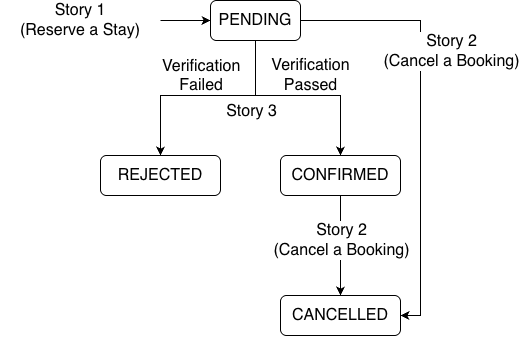

The diagram above was exported from draw.io. Its source (the exported page's mxGraphModel, read from the mxfile embedded in the PNG):
<mxGraphModel dx="934" dy="501" grid="1" gridSize="10" guides="1" tooltips="1" connect="1" arrows="1" fold="1" page="1" pageScale="1" pageWidth="850" pageHeight="1100" math="0" shadow="0">
  <root>
    <mxCell id="0" />
    <mxCell id="1" parent="0" />
    <mxCell id="2" edge="1" parent="1" source="3" style="edgeStyle=orthogonalEdgeStyle;rounded=0;orthogonalLoop=1;jettySize=auto;html=1;entryX=0;entryY=0.5;entryDx=0;entryDy=0;" target="9">
      <mxGeometry relative="1" as="geometry" />
    </mxCell>
    <mxCell id="3" parent="1" style="text;html=1;whiteSpace=wrap;strokeColor=none;fillColor=none;align=center;verticalAlign=middle;rounded=0;fontSize=16;" value="Story 1&lt;div&gt;&lt;div&gt;(Reserve a Stay)&lt;/div&gt;&lt;/div&gt;" vertex="1">
      <mxGeometry height="30" width="160" x="90" y="240" as="geometry" />
    </mxCell>
    <mxCell id="4" edge="1" parent="1" source="9" style="edgeStyle=orthogonalEdgeStyle;rounded=0;orthogonalLoop=1;jettySize=auto;html=1;entryX=0.5;entryY=0;entryDx=0;entryDy=0;" target="12" value="&lt;font style=&quot;font-size: 16px;&quot;&gt;Verification&lt;/font&gt;&lt;div&gt;&lt;font style=&quot;font-size: 16px;&quot;&gt;Passed&lt;/font&gt;&lt;/div&gt;">
      <mxGeometry relative="1" x="-0.6667" y="55" as="geometry">
        <mxPoint as="offset" />
        <Array as="points">
          <mxPoint x="345" y="330" />
          <mxPoint x="250" y="330" />
        </Array>
      </mxGeometry>
    </mxCell>
    <mxCell id="5" connectable="0" parent="4" style="edgeLabel;html=1;align=center;verticalAlign=middle;resizable=0;points=[];fontSize=16;" value="Story 3" vertex="1">
      <mxGeometry relative="1" x="-0.381" y="2" as="geometry">
        <mxPoint x="5" y="13" as="offset" />
      </mxGeometry>
    </mxCell>
    <mxCell id="6" edge="1" parent="1" source="9" style="edgeStyle=orthogonalEdgeStyle;rounded=0;orthogonalLoop=1;jettySize=auto;html=1;" target="13">
      <mxGeometry relative="1" as="geometry">
        <Array as="points">
          <mxPoint x="345" y="330" />
          <mxPoint x="430" y="330" />
        </Array>
      </mxGeometry>
    </mxCell>
    <mxCell id="7" edge="1" parent="1" source="9" style="edgeStyle=orthogonalEdgeStyle;rounded=0;orthogonalLoop=1;jettySize=auto;html=1;entryX=1;entryY=0.5;entryDx=0;entryDy=0;exitX=1;exitY=0.5;exitDx=0;exitDy=0;" target="14">
      <mxGeometry relative="1" as="geometry" />
    </mxCell>
    <mxCell id="8" connectable="0" parent="7" style="edgeLabel;html=1;align=center;verticalAlign=middle;resizable=0;points=[];" value="&lt;font style=&quot;font-size: 16px;&quot;&gt;Story 2&lt;/font&gt;&lt;div&gt;&lt;font style=&quot;font-size: 16px;&quot;&gt;(Cancel a Booking)&lt;/font&gt;&lt;/div&gt;" vertex="1">
      <mxGeometry relative="1" x="0.1747" y="2" as="geometry">
        <mxPoint x="28" y="-105" as="offset" />
      </mxGeometry>
    </mxCell>
    <mxCell id="9" parent="1" style="rounded=1;whiteSpace=wrap;html=1;fontSize=16;" value="PENDING" vertex="1">
      <mxGeometry height="40" width="90" x="300" y="235" as="geometry" />
    </mxCell>
    <mxCell id="10" edge="1" parent="1" source="13" style="edgeStyle=orthogonalEdgeStyle;rounded=0;orthogonalLoop=1;jettySize=auto;html=1;entryX=0.5;entryY=0;entryDx=0;entryDy=0;exitX=0.5;exitY=1;exitDx=0;exitDy=0;" target="14">
      <mxGeometry relative="1" as="geometry" />
    </mxCell>
    <mxCell id="11" connectable="0" parent="10" style="edgeLabel;html=1;align=center;verticalAlign=middle;resizable=0;points=[];" value="&lt;font style=&quot;font-size: 16px;&quot;&gt;Story 2&lt;/font&gt;&lt;div&gt;&lt;font style=&quot;font-size: 16px;&quot;&gt;(Cancel a Booking)&lt;/font&gt;&lt;/div&gt;" vertex="1">
      <mxGeometry relative="1" x="-0.3167" y="-4" as="geometry">
        <mxPoint x="4" y="10" as="offset" />
      </mxGeometry>
    </mxCell>
    <mxCell id="12" parent="1" style="rounded=1;whiteSpace=wrap;html=1;fontSize=16;" value="REJECTED" vertex="1">
      <mxGeometry height="40" width="120" x="190" y="390" as="geometry" />
    </mxCell>
    <mxCell id="13" parent="1" style="rounded=1;whiteSpace=wrap;html=1;fontSize=16;" value="CONFIRMED" vertex="1">
      <mxGeometry height="40" width="120" x="370" y="390" as="geometry" />
    </mxCell>
    <mxCell id="14" parent="1" style="rounded=1;whiteSpace=wrap;html=1;fontSize=16;" value="CANCELLED" vertex="1">
      <mxGeometry height="40" width="120" x="370" y="530" as="geometry" />
    </mxCell>
    <mxCell id="15" parent="1" style="text;whiteSpace=wrap;html=1;" value="&lt;font style=&quot;forced-color-adjust: none; color: rgb(0, 0, 0); font-family: Helvetica; font-style: normal; font-variant-ligatures: normal; font-variant-caps: normal; font-weight: 400; letter-spacing: normal; orphans: 2; text-align: center; text-indent: 0px; text-transform: none; widows: 2; word-spacing: 0px; -webkit-text-stroke-width: 0px; white-space: nowrap; text-decoration-thickness: initial; text-decoration-style: initial; text-decoration-color: initial; font-size: 16px;&quot;&gt;Verification&lt;/font&gt;&lt;div style=&quot;forced-color-adjust: none; color: rgb(0, 0, 0); font-family: Helvetica; font-size: 11px; font-style: normal; font-variant-ligatures: normal; font-variant-caps: normal; font-weight: 400; letter-spacing: normal; orphans: 2; text-align: center; text-indent: 0px; text-transform: none; widows: 2; word-spacing: 0px; -webkit-text-stroke-width: 0px; white-space: nowrap; text-decoration-thickness: initial; text-decoration-style: initial; text-decoration-color: initial;&quot;&gt;&lt;font style=&quot;forced-color-adjust: none; font-size: 16px;&quot;&gt;Failed&lt;/font&gt;&lt;/div&gt;" vertex="1">
      <mxGeometry height="60" width="110" x="250" y="285" as="geometry" />
    </mxCell>
  </root>
</mxGraphModel>